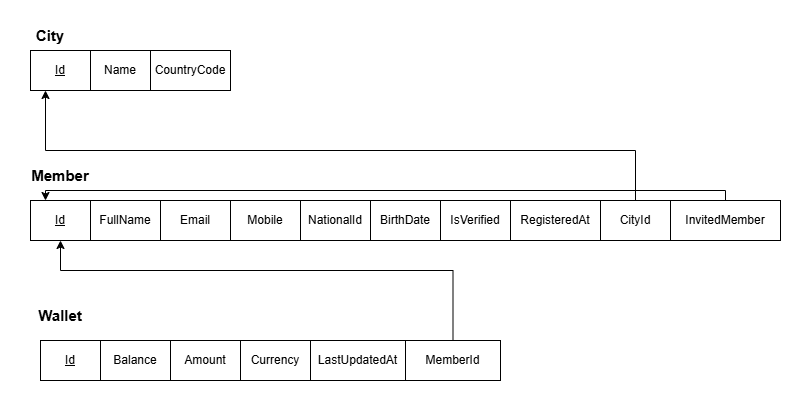

The diagram above was exported from draw.io. Its source (the exported page's mxGraphModel, read from the mxfile embedded in the PNG):
<mxGraphModel dx="1380" dy="817" grid="1" gridSize="10" guides="1" tooltips="1" connect="1" arrows="1" fold="1" page="1" pageScale="1" pageWidth="850" pageHeight="1100" math="0" shadow="0">
  <root>
    <mxCell id="0" />
    <mxCell id="1" parent="0" />
    <mxCell id="SWePIj1R6-i4MnNd8j2Z-1" parent="1" style="whiteSpace=wrap;html=1;align=center;" value="&lt;u&gt;Id&lt;/u&gt;" vertex="1">
      <mxGeometry height="40" width="60" x="20" y="150" as="geometry" />
    </mxCell>
    <mxCell id="QbSo9nv3rFqfrTyKBYlO-1" parent="1" style="whiteSpace=wrap;html=1;align=center;" value="Name" vertex="1">
      <mxGeometry height="40" width="60" x="80" y="150" as="geometry" />
    </mxCell>
    <mxCell id="QbSo9nv3rFqfrTyKBYlO-2" parent="1" style="whiteSpace=wrap;html=1;align=center;" value="CountryCode" vertex="1">
      <mxGeometry height="40" width="80" x="140" y="150" as="geometry" />
    </mxCell>
    <mxCell id="QbSo9nv3rFqfrTyKBYlO-3" parent="1" style="text;html=1;whiteSpace=wrap;strokeColor=none;fillColor=none;align=center;verticalAlign=middle;rounded=0;" value="&lt;font style=&quot;font-size: 15px;&quot;&gt;&lt;b&gt;City&lt;/b&gt;&lt;/font&gt;" vertex="1">
      <mxGeometry height="30" width="60" x="10" y="120" as="geometry" />
    </mxCell>
    <mxCell id="SqGHz8gFpSUxOX7ZvYLM-1" parent="1" style="text;html=1;whiteSpace=wrap;strokeColor=none;fillColor=none;align=center;verticalAlign=middle;rounded=0;" value="&lt;font style=&quot;font-size: 15px;&quot;&gt;&lt;b&gt;Member&lt;/b&gt;&lt;/font&gt;" vertex="1">
      <mxGeometry height="30" width="60" x="20" y="260" as="geometry" />
    </mxCell>
    <mxCell id="nOxwcZoYfr-MdOmIIFew-1" parent="1" style="whiteSpace=wrap;html=1;align=center;" value="&lt;u&gt;Id&lt;/u&gt;" vertex="1">
      <mxGeometry height="40" width="60" x="20" y="300" as="geometry" />
    </mxCell>
    <mxCell id="nOxwcZoYfr-MdOmIIFew-2" parent="1" style="whiteSpace=wrap;html=1;align=center;" value="FullName" vertex="1">
      <mxGeometry height="40" width="70" x="80" y="300" as="geometry" />
    </mxCell>
    <mxCell id="nOxwcZoYfr-MdOmIIFew-3" parent="1" style="whiteSpace=wrap;html=1;align=center;" value="Email" vertex="1">
      <mxGeometry height="40" width="70" x="150" y="300" as="geometry" />
    </mxCell>
    <mxCell id="nOxwcZoYfr-MdOmIIFew-4" parent="1" style="whiteSpace=wrap;html=1;align=center;" value="Mobile" vertex="1">
      <mxGeometry height="40" width="70" x="220" y="300" as="geometry" />
    </mxCell>
    <mxCell id="nOxwcZoYfr-MdOmIIFew-5" parent="1" style="whiteSpace=wrap;html=1;align=center;" value="NationalId" vertex="1">
      <mxGeometry height="40" width="70" x="290" y="300" as="geometry" />
    </mxCell>
    <mxCell id="nOxwcZoYfr-MdOmIIFew-6" parent="1" style="whiteSpace=wrap;html=1;align=center;" value="BirthDate" vertex="1">
      <mxGeometry height="40" width="70" x="360" y="300" as="geometry" />
    </mxCell>
    <mxCell id="nOxwcZoYfr-MdOmIIFew-7" parent="1" style="whiteSpace=wrap;html=1;align=center;" value="IsVerified" vertex="1">
      <mxGeometry height="40" width="70" x="430" y="300" as="geometry" />
    </mxCell>
    <mxCell id="jOukix96Dyb0kYNGZSUf-1" parent="1" style="whiteSpace=wrap;html=1;align=center;" value="RegisteredAt" vertex="1">
      <mxGeometry height="40" width="90" x="500" y="300" as="geometry" />
    </mxCell>
    <mxCell id="jOukix96Dyb0kYNGZSUf-3" edge="1" parent="1" source="jOukix96Dyb0kYNGZSUf-2" style="edgeStyle=orthogonalEdgeStyle;rounded=0;orthogonalLoop=1;jettySize=auto;html=1;entryX=0.25;entryY=1;entryDx=0;entryDy=0;defaultLabelBackgroundColor=page;labelPadding=0 4;" target="SWePIj1R6-i4MnNd8j2Z-1">
      <mxGeometry relative="1" as="geometry">
        <Array as="points">
          <mxPoint x="625" y="250" />
          <mxPoint x="35" y="250" />
        </Array>
      </mxGeometry>
    </mxCell>
    <mxCell id="jOukix96Dyb0kYNGZSUf-2" parent="1" style="whiteSpace=wrap;html=1;align=center;" value="CityId" vertex="1">
      <mxGeometry height="40" width="70" x="590" y="300" as="geometry" />
    </mxCell>
    <mxCell id="jOukix96Dyb0kYNGZSUf-10" edge="1" parent="1" source="jOukix96Dyb0kYNGZSUf-4" style="edgeStyle=orthogonalEdgeStyle;rounded=0;orthogonalLoop=1;jettySize=auto;html=1;entryX=0.25;entryY=0;entryDx=0;entryDy=0;defaultLabelBackgroundColor=page;labelPadding=0 4;" target="nOxwcZoYfr-MdOmIIFew-1">
      <mxGeometry relative="1" x="0.05" as="geometry">
        <Array as="points">
          <mxPoint x="715" y="290" />
          <mxPoint x="35" y="290" />
        </Array>
      </mxGeometry>
    </mxCell>
    <mxCell id="jOukix96Dyb0kYNGZSUf-4" parent="1" style="whiteSpace=wrap;html=1;align=center;" value="InvitedMember" vertex="1">
      <mxGeometry height="40" width="110" x="660" y="300" as="geometry" />
    </mxCell>
    <mxCell id="px0XRuS3RVzGSlpv0Gy9-1" parent="1" style="text;html=1;whiteSpace=wrap;strokeColor=none;fillColor=none;align=center;verticalAlign=middle;rounded=0;" value="&lt;font style=&quot;font-size: 15px;&quot;&gt;&lt;b&gt;Wallet&lt;/b&gt;&lt;/font&gt;" vertex="1">
      <mxGeometry height="30" width="60" x="20" y="400" as="geometry" />
    </mxCell>
    <mxCell id="px0XRuS3RVzGSlpv0Gy9-2" parent="1" style="whiteSpace=wrap;html=1;align=center;" value="&lt;u&gt;Id&lt;/u&gt;" vertex="1">
      <mxGeometry height="40" width="60" x="30" y="440" as="geometry" />
    </mxCell>
    <mxCell id="px0XRuS3RVzGSlpv0Gy9-3" parent="1" style="whiteSpace=wrap;html=1;align=center;" value="Balance" vertex="1">
      <mxGeometry height="40" width="70" x="90" y="440" as="geometry" />
    </mxCell>
    <mxCell id="px0XRuS3RVzGSlpv0Gy9-4" parent="1" style="whiteSpace=wrap;html=1;align=center;" value="Amount" vertex="1">
      <mxGeometry height="40" width="70" x="160" y="440" as="geometry" />
    </mxCell>
    <mxCell id="px0XRuS3RVzGSlpv0Gy9-5" parent="1" style="whiteSpace=wrap;html=1;align=center;" value="Currency" vertex="1">
      <mxGeometry height="40" width="70" x="230" y="440" as="geometry" />
    </mxCell>
    <mxCell id="px0XRuS3RVzGSlpv0Gy9-6" parent="1" style="whiteSpace=wrap;html=1;align=center;" value="LastUpdatedAt" vertex="1">
      <mxGeometry height="40" width="95" x="300" y="440" as="geometry" />
    </mxCell>
    <mxCell id="px0XRuS3RVzGSlpv0Gy9-8" edge="1" parent="1" source="px0XRuS3RVzGSlpv0Gy9-7" style="edgeStyle=orthogonalEdgeStyle;rounded=0;orthogonalLoop=1;jettySize=auto;html=1;defaultLabelBackgroundColor=page;labelPadding=0 4;" target="nOxwcZoYfr-MdOmIIFew-1">
      <mxGeometry relative="1" as="geometry">
        <Array as="points">
          <mxPoint x="442.5" y="370" />
          <mxPoint x="50" y="370" />
        </Array>
      </mxGeometry>
    </mxCell>
    <mxCell id="px0XRuS3RVzGSlpv0Gy9-7" parent="1" style="whiteSpace=wrap;html=1;align=center;" value="MemberId" vertex="1">
      <mxGeometry height="40" width="95" x="395" y="440" as="geometry" />
    </mxCell>
  </root>
</mxGraphModel>